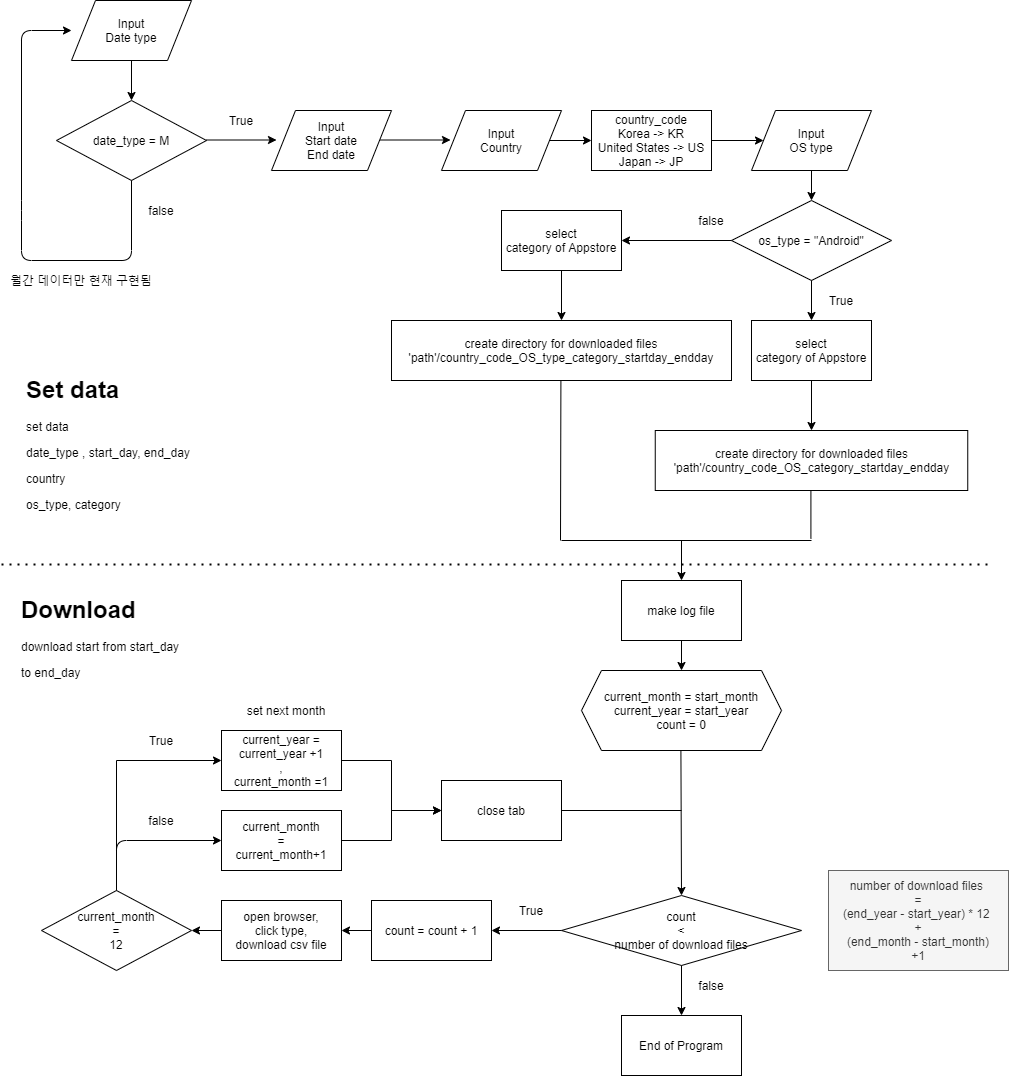

The diagram above was exported from draw.io. Its source (the exported page's mxGraphModel, read from the mxfile embedded in the PNG):
<mxGraphModel dx="1865" dy="580" grid="1" gridSize="10" guides="1" tooltips="1" connect="1" arrows="1" fold="1" page="1" pageScale="1" pageWidth="827" pageHeight="1169" math="0" shadow="0">
  <root>
    <mxCell id="0" />
    <mxCell id="1" parent="0" />
    <mxCell id="qXFSCCX5SifAriMIS2De-2" value="date_type = M" style="rhombus;whiteSpace=wrap;html=1;" parent="1" vertex="1">
      <mxGeometry x="55" y="120" width="150" height="80" as="geometry" />
    </mxCell>
    <mxCell id="qXFSCCX5SifAriMIS2De-3" value="" style="endArrow=classic;html=1;" parent="1" edge="1">
      <mxGeometry width="50" height="50" relative="1" as="geometry">
        <mxPoint x="205" y="159.5" as="sourcePoint" />
        <mxPoint x="275" y="159.5" as="targetPoint" />
      </mxGeometry>
    </mxCell>
    <mxCell id="qXFSCCX5SifAriMIS2De-6" value="" style="endArrow=classic;html=1;exitX=0.5;exitY=1;exitDx=0;exitDy=0;entryX=0;entryY=0.5;entryDx=0;entryDy=0;" parent="1" source="qXFSCCX5SifAriMIS2De-2" edge="1">
      <mxGeometry width="50" height="50" relative="1" as="geometry">
        <mxPoint x="110" y="250" as="sourcePoint" />
        <mxPoint x="70" y="50" as="targetPoint" />
        <Array as="points">
          <mxPoint x="130" y="280" />
          <mxPoint x="20" y="280" />
          <mxPoint x="20" y="230" />
          <mxPoint x="20" y="50" />
        </Array>
      </mxGeometry>
    </mxCell>
    <mxCell id="qXFSCCX5SifAriMIS2De-7" value="" style="endArrow=classic;html=1;exitX=0.5;exitY=1;exitDx=0;exitDy=0;" parent="1" target="qXFSCCX5SifAriMIS2De-2" edge="1">
      <mxGeometry width="50" height="50" relative="1" as="geometry">
        <mxPoint x="130" y="80" as="sourcePoint" />
        <mxPoint x="440" y="270" as="targetPoint" />
      </mxGeometry>
    </mxCell>
    <mxCell id="qXFSCCX5SifAriMIS2De-8" value="월간 데이터만 현재 구현됨" style="text;html=1;strokeColor=none;fillColor=none;align=center;verticalAlign=middle;whiteSpace=wrap;rounded=0;" parent="1" vertex="1">
      <mxGeometry y="290" width="160" height="20" as="geometry" />
    </mxCell>
    <mxCell id="qXFSCCX5SifAriMIS2De-9" value="True" style="text;html=1;strokeColor=none;fillColor=none;align=center;verticalAlign=middle;whiteSpace=wrap;rounded=0;" parent="1" vertex="1">
      <mxGeometry x="220" y="130" width="40" height="20" as="geometry" />
    </mxCell>
    <mxCell id="qXFSCCX5SifAriMIS2De-10" value="false" style="text;html=1;strokeColor=none;fillColor=none;align=center;verticalAlign=middle;whiteSpace=wrap;rounded=0;" parent="1" vertex="1">
      <mxGeometry x="140" y="220" width="40" height="20" as="geometry" />
    </mxCell>
    <mxCell id="qXFSCCX5SifAriMIS2De-12" value="" style="endArrow=classic;html=1;exitX=1;exitY=0.5;exitDx=0;exitDy=0;" parent="1" edge="1">
      <mxGeometry width="50" height="50" relative="1" as="geometry">
        <mxPoint x="379" y="159.5" as="sourcePoint" />
        <mxPoint x="449" y="159.5" as="targetPoint" />
      </mxGeometry>
    </mxCell>
    <mxCell id="qXFSCCX5SifAriMIS2De-14" value="&lt;span&gt;Input&lt;/span&gt;&lt;br&gt;&lt;span&gt;Date type&lt;/span&gt;" style="shape=parallelogram;perimeter=parallelogramPerimeter;whiteSpace=wrap;html=1;" parent="1" vertex="1">
      <mxGeometry x="70" y="20" width="120" height="60" as="geometry" />
    </mxCell>
    <mxCell id="qXFSCCX5SifAriMIS2De-15" value="&lt;span&gt;Input&lt;/span&gt;&lt;br&gt;&lt;span&gt;Start date&lt;/span&gt;&lt;br&gt;&lt;span&gt;End date&lt;/span&gt;" style="shape=parallelogram;perimeter=parallelogramPerimeter;whiteSpace=wrap;html=1;" parent="1" vertex="1">
      <mxGeometry x="270" y="130" width="120" height="60" as="geometry" />
    </mxCell>
    <mxCell id="qXFSCCX5SifAriMIS2De-17" value="&lt;span&gt;Input&lt;/span&gt;&lt;br&gt;Country" style="shape=parallelogram;perimeter=parallelogramPerimeter;whiteSpace=wrap;html=1;" parent="1" vertex="1">
      <mxGeometry x="440" y="130" width="120" height="60" as="geometry" />
    </mxCell>
    <mxCell id="qXFSCCX5SifAriMIS2De-18" value="country_code&lt;br&gt;Korea -&amp;gt; KR&lt;br&gt;United States -&amp;gt; US&lt;br&gt;Japan -&amp;gt; JP" style="rounded=0;whiteSpace=wrap;html=1;" parent="1" vertex="1">
      <mxGeometry x="590" y="130" width="120" height="60" as="geometry" />
    </mxCell>
    <mxCell id="qXFSCCX5SifAriMIS2De-19" value="" style="endArrow=classic;html=1;entryX=0;entryY=0.5;entryDx=0;entryDy=0;exitX=1;exitY=0.5;exitDx=0;exitDy=0;" parent="1" source="qXFSCCX5SifAriMIS2De-17" target="qXFSCCX5SifAriMIS2De-18" edge="1">
      <mxGeometry width="50" height="50" relative="1" as="geometry">
        <mxPoint x="390" y="240" as="sourcePoint" />
        <mxPoint x="440" y="190" as="targetPoint" />
      </mxGeometry>
    </mxCell>
    <mxCell id="qXFSCCX5SifAriMIS2De-20" value="Input&lt;br&gt;OS type" style="shape=parallelogram;perimeter=parallelogramPerimeter;whiteSpace=wrap;html=1;" parent="1" vertex="1">
      <mxGeometry x="750" y="130" width="120" height="60" as="geometry" />
    </mxCell>
    <mxCell id="qXFSCCX5SifAriMIS2De-21" value="" style="endArrow=classic;html=1;exitX=1;exitY=0.5;exitDx=0;exitDy=0;entryX=0;entryY=0.5;entryDx=0;entryDy=0;" parent="1" source="qXFSCCX5SifAriMIS2De-18" target="qXFSCCX5SifAriMIS2De-20" edge="1">
      <mxGeometry width="50" height="50" relative="1" as="geometry">
        <mxPoint x="720" y="200" as="sourcePoint" />
        <mxPoint x="770" y="150" as="targetPoint" />
      </mxGeometry>
    </mxCell>
    <mxCell id="qXFSCCX5SifAriMIS2De-24" value="os_type = &quot;Android&quot;" style="rhombus;whiteSpace=wrap;html=1;" parent="1" vertex="1">
      <mxGeometry x="730" y="220" width="160" height="80" as="geometry" />
    </mxCell>
    <mxCell id="qXFSCCX5SifAriMIS2De-25" value="" style="endArrow=classic;html=1;entryX=0.5;entryY=0;entryDx=0;entryDy=0;exitX=0.5;exitY=1;exitDx=0;exitDy=0;" parent="1" source="qXFSCCX5SifAriMIS2De-20" target="qXFSCCX5SifAriMIS2De-24" edge="1">
      <mxGeometry width="50" height="50" relative="1" as="geometry">
        <mxPoint x="770" y="110" as="sourcePoint" />
        <mxPoint x="820" y="60" as="targetPoint" />
      </mxGeometry>
    </mxCell>
    <mxCell id="qXFSCCX5SifAriMIS2De-26" value="" style="endArrow=classic;html=1;exitX=0.5;exitY=1;exitDx=0;exitDy=0;entryX=0.5;entryY=0;entryDx=0;entryDy=0;" parent="1" source="qXFSCCX5SifAriMIS2De-24" target="qXFSCCX5SifAriMIS2De-28" edge="1">
      <mxGeometry width="50" height="50" relative="1" as="geometry">
        <mxPoint x="810" y="360" as="sourcePoint" />
        <mxPoint x="810" y="340" as="targetPoint" />
      </mxGeometry>
    </mxCell>
    <mxCell id="qXFSCCX5SifAriMIS2De-27" value="" style="endArrow=classic;html=1;entryX=1;entryY=0.5;entryDx=0;entryDy=0;" parent="1" source="qXFSCCX5SifAriMIS2De-24" target="qXFSCCX5SifAriMIS2De-29" edge="1">
      <mxGeometry width="50" height="50" relative="1" as="geometry">
        <mxPoint x="770" y="410" as="sourcePoint" />
        <mxPoint x="680" y="260" as="targetPoint" />
      </mxGeometry>
    </mxCell>
    <mxCell id="qXFSCCX5SifAriMIS2De-28" value="select&lt;br&gt;category of Appstore" style="rounded=0;whiteSpace=wrap;html=1;" parent="1" vertex="1">
      <mxGeometry x="750" y="340" width="120" height="60" as="geometry" />
    </mxCell>
    <mxCell id="qXFSCCX5SifAriMIS2De-29" value="select&lt;br&gt;category of Appstore" style="rounded=0;whiteSpace=wrap;html=1;" parent="1" vertex="1">
      <mxGeometry x="500" y="230" width="120" height="60" as="geometry" />
    </mxCell>
    <mxCell id="qXFSCCX5SifAriMIS2De-30" value="True" style="text;html=1;strokeColor=none;fillColor=none;align=center;verticalAlign=middle;whiteSpace=wrap;rounded=0;" parent="1" vertex="1">
      <mxGeometry x="820" y="310" width="40" height="20" as="geometry" />
    </mxCell>
    <mxCell id="qXFSCCX5SifAriMIS2De-32" value="false" style="text;html=1;strokeColor=none;fillColor=none;align=center;verticalAlign=middle;whiteSpace=wrap;rounded=0;" parent="1" vertex="1">
      <mxGeometry x="690" y="230" width="40" height="20" as="geometry" />
    </mxCell>
    <mxCell id="qXFSCCX5SifAriMIS2De-34" value="" style="endArrow=none;html=1;" parent="1" edge="1">
      <mxGeometry width="50" height="50" relative="1" as="geometry">
        <mxPoint x="809.41" y="558" as="sourcePoint" />
        <mxPoint x="809.41" y="498" as="targetPoint" />
      </mxGeometry>
    </mxCell>
    <mxCell id="qXFSCCX5SifAriMIS2De-35" value="" style="endArrow=none;html=1;" parent="1" edge="1">
      <mxGeometry width="50" height="50" relative="1" as="geometry">
        <mxPoint x="559" y="560" as="sourcePoint" />
        <mxPoint x="559.41" y="400" as="targetPoint" />
      </mxGeometry>
    </mxCell>
    <mxCell id="qXFSCCX5SifAriMIS2De-36" value="" style="endArrow=none;html=1;" parent="1" edge="1">
      <mxGeometry width="50" height="50" relative="1" as="geometry">
        <mxPoint x="560" y="560" as="sourcePoint" />
        <mxPoint x="810" y="560" as="targetPoint" />
      </mxGeometry>
    </mxCell>
    <mxCell id="qXFSCCX5SifAriMIS2De-37" value="" style="endArrow=classic;html=1;" parent="1" edge="1">
      <mxGeometry width="50" height="50" relative="1" as="geometry">
        <mxPoint x="680" y="560" as="sourcePoint" />
        <mxPoint x="680" y="600" as="targetPoint" />
      </mxGeometry>
    </mxCell>
    <mxCell id="qXFSCCX5SifAriMIS2De-39" value="create directory for downloaded files&lt;br&gt;'path'/country_code_OS_type_category_startday_endday" style="rounded=0;whiteSpace=wrap;html=1;" parent="1" vertex="1">
      <mxGeometry x="390" y="340" width="340" height="60" as="geometry" />
    </mxCell>
    <mxCell id="qXFSCCX5SifAriMIS2De-40" value="&lt;span&gt;create directory for downloaded files&lt;br&gt;&lt;/span&gt;'path'/country_code_OS_category_startday_endday&lt;span&gt;&lt;br&gt;&lt;/span&gt;" style="rounded=0;whiteSpace=wrap;html=1;" parent="1" vertex="1">
      <mxGeometry x="653.75" y="450" width="312.5" height="60" as="geometry" />
    </mxCell>
    <mxCell id="qXFSCCX5SifAriMIS2De-41" value="" style="endArrow=classic;html=1;exitX=0.5;exitY=1;exitDx=0;exitDy=0;" parent="1" source="qXFSCCX5SifAriMIS2De-29" target="qXFSCCX5SifAriMIS2De-39" edge="1">
      <mxGeometry width="50" height="50" relative="1" as="geometry">
        <mxPoint x="690" y="390" as="sourcePoint" />
        <mxPoint x="740" y="340" as="targetPoint" />
      </mxGeometry>
    </mxCell>
    <mxCell id="qXFSCCX5SifAriMIS2De-45" value="" style="endArrow=classic;html=1;entryX=0.5;entryY=0;entryDx=0;entryDy=0;" parent="1" source="qXFSCCX5SifAriMIS2De-28" target="qXFSCCX5SifAriMIS2De-40" edge="1">
      <mxGeometry width="50" height="50" relative="1" as="geometry">
        <mxPoint x="690" y="390" as="sourcePoint" />
        <mxPoint x="740" y="340" as="targetPoint" />
      </mxGeometry>
    </mxCell>
    <mxCell id="qXFSCCX5SifAriMIS2De-46" value="make log file" style="rounded=0;whiteSpace=wrap;html=1;" parent="1" vertex="1">
      <mxGeometry x="620" y="600" width="120" height="60" as="geometry" />
    </mxCell>
    <mxCell id="qXFSCCX5SifAriMIS2De-47" value="current_month = start_month&lt;br&gt;current_year = start_year&lt;br&gt;count = 0" style="shape=hexagon;perimeter=hexagonPerimeter2;whiteSpace=wrap;html=1;fixedSize=1;" parent="1" vertex="1">
      <mxGeometry x="580" y="690" width="200" height="80" as="geometry" />
    </mxCell>
    <mxCell id="qXFSCCX5SifAriMIS2De-48" value="" style="endArrow=none;dashed=1;html=1;dashPattern=1 3;strokeWidth=2;" parent="1" edge="1">
      <mxGeometry width="50" height="50" relative="1" as="geometry">
        <mxPoint y="584" as="sourcePoint" />
        <mxPoint x="990" y="584" as="targetPoint" />
      </mxGeometry>
    </mxCell>
    <mxCell id="qXFSCCX5SifAriMIS2De-49" value="&lt;h1&gt;Set data&lt;/h1&gt;&lt;p&gt;set data&lt;/p&gt;&lt;p&gt;date_type , start_day, end_day&lt;/p&gt;&lt;p&gt;country&lt;/p&gt;&lt;p&gt;os_type, category&lt;/p&gt;" style="text;html=1;strokeColor=none;fillColor=none;spacing=5;spacingTop=-20;whiteSpace=wrap;overflow=hidden;rounded=0;" parent="1" vertex="1">
      <mxGeometry x="20" y="390" width="190" height="150" as="geometry" />
    </mxCell>
    <mxCell id="qXFSCCX5SifAriMIS2De-50" value="&lt;h1&gt;Download&lt;/h1&gt;&lt;p&gt;download start from start_day&lt;/p&gt;&lt;p&gt;to end_day&lt;/p&gt;" style="text;html=1;strokeColor=none;fillColor=none;spacing=5;spacingTop=-20;whiteSpace=wrap;overflow=hidden;rounded=0;" parent="1" vertex="1">
      <mxGeometry x="15" y="610" width="190" height="120" as="geometry" />
    </mxCell>
    <mxCell id="qXFSCCX5SifAriMIS2De-51" value="" style="endArrow=classic;html=1;entryX=0.5;entryY=0;entryDx=0;entryDy=0;" parent="1" source="qXFSCCX5SifAriMIS2De-46" target="qXFSCCX5SifAriMIS2De-47" edge="1">
      <mxGeometry width="50" height="50" relative="1" as="geometry">
        <mxPoint x="400" y="680" as="sourcePoint" />
        <mxPoint x="450" y="630" as="targetPoint" />
      </mxGeometry>
    </mxCell>
    <mxCell id="qXFSCCX5SifAriMIS2De-52" value="" style="endArrow=classic;html=1;entryX=0.5;entryY=0;entryDx=0;entryDy=0;" parent="1" target="qXFSCCX5SifAriMIS2De-53" edge="1">
      <mxGeometry width="50" height="50" relative="1" as="geometry">
        <mxPoint x="679.41" y="770" as="sourcePoint" />
        <mxPoint x="679" y="830" as="targetPoint" />
      </mxGeometry>
    </mxCell>
    <mxCell id="qXFSCCX5SifAriMIS2De-53" value="count&lt;br&gt;&amp;lt;&lt;br&gt;number of download files" style="rhombus;whiteSpace=wrap;html=1;" parent="1" vertex="1">
      <mxGeometry x="560" y="915" width="240" height="70" as="geometry" />
    </mxCell>
    <mxCell id="qXFSCCX5SifAriMIS2De-55" value="number of download files &lt;br&gt;=&lt;br&gt;(end_year - start_year) * 12&amp;nbsp;&lt;br&gt;+&lt;br&gt;(end_month - start_month)&lt;br&gt;+1" style="text;html=1;strokeColor=#666666;fillColor=#f5f5f5;align=center;verticalAlign=middle;whiteSpace=wrap;rounded=0;fontColor=#333333;" parent="1" vertex="1">
      <mxGeometry x="827" y="890" width="180" height="100" as="geometry" />
    </mxCell>
    <mxCell id="qXFSCCX5SifAriMIS2De-57" value="End of Program" style="rounded=0;whiteSpace=wrap;html=1;" parent="1" vertex="1">
      <mxGeometry x="620" y="1035" width="120" height="60" as="geometry" />
    </mxCell>
    <mxCell id="qXFSCCX5SifAriMIS2De-59" value="" style="endArrow=classic;html=1;entryX=0.5;entryY=0;entryDx=0;entryDy=0;" parent="1" source="qXFSCCX5SifAriMIS2De-53" target="qXFSCCX5SifAriMIS2De-57" edge="1">
      <mxGeometry width="50" height="50" relative="1" as="geometry">
        <mxPoint x="450" y="835" as="sourcePoint" />
        <mxPoint x="500" y="785" as="targetPoint" />
      </mxGeometry>
    </mxCell>
    <mxCell id="qXFSCCX5SifAriMIS2De-60" value="false" style="text;html=1;strokeColor=none;fillColor=none;align=center;verticalAlign=middle;whiteSpace=wrap;rounded=0;" parent="1" vertex="1">
      <mxGeometry x="690" y="995" width="40" height="20" as="geometry" />
    </mxCell>
    <mxCell id="qXFSCCX5SifAriMIS2De-61" value="" style="endArrow=classic;html=1;exitX=0;exitY=0.5;exitDx=0;exitDy=0;entryX=1;entryY=0.5;entryDx=0;entryDy=0;" parent="1" source="qXFSCCX5SifAriMIS2De-53" target="qXFSCCX5SifAriMIS2De-63" edge="1">
      <mxGeometry width="50" height="50" relative="1" as="geometry">
        <mxPoint x="450" y="835" as="sourcePoint" />
        <mxPoint x="450" y="950" as="targetPoint" />
      </mxGeometry>
    </mxCell>
    <mxCell id="qXFSCCX5SifAriMIS2De-63" value="count = count + 1" style="rounded=0;whiteSpace=wrap;html=1;" parent="1" vertex="1">
      <mxGeometry x="370" y="920" width="120" height="60" as="geometry" />
    </mxCell>
    <mxCell id="qXFSCCX5SifAriMIS2De-65" value="True" style="text;html=1;strokeColor=none;fillColor=none;align=center;verticalAlign=middle;whiteSpace=wrap;rounded=0;" parent="1" vertex="1">
      <mxGeometry x="510" y="920" width="40" height="20" as="geometry" />
    </mxCell>
    <mxCell id="qXFSCCX5SifAriMIS2De-84" style="edgeStyle=orthogonalEdgeStyle;rounded=0;orthogonalLoop=1;jettySize=auto;html=1;exitX=0;exitY=0.5;exitDx=0;exitDy=0;entryX=1;entryY=0.5;entryDx=0;entryDy=0;" parent="1" source="qXFSCCX5SifAriMIS2De-67" target="qXFSCCX5SifAriMIS2De-73" edge="1">
      <mxGeometry relative="1" as="geometry" />
    </mxCell>
    <mxCell id="qXFSCCX5SifAriMIS2De-67" value="open browser,&lt;br&gt;click type,&lt;br&gt;download csv file" style="rounded=0;whiteSpace=wrap;html=1;" parent="1" vertex="1">
      <mxGeometry x="220" y="920" width="120" height="60" as="geometry" />
    </mxCell>
    <mxCell id="qXFSCCX5SifAriMIS2De-68" value="" style="endArrow=classic;html=1;exitX=0;exitY=0.5;exitDx=0;exitDy=0;entryX=1;entryY=0.5;entryDx=0;entryDy=0;" parent="1" source="qXFSCCX5SifAriMIS2De-63" target="qXFSCCX5SifAriMIS2De-67" edge="1">
      <mxGeometry width="50" height="50" relative="1" as="geometry">
        <mxPoint x="450" y="875" as="sourcePoint" />
        <mxPoint x="500" y="825" as="targetPoint" />
      </mxGeometry>
    </mxCell>
    <mxCell id="qXFSCCX5SifAriMIS2De-69" value="close tab" style="rounded=0;whiteSpace=wrap;html=1;" parent="1" vertex="1">
      <mxGeometry x="440" y="800" width="120" height="60" as="geometry" />
    </mxCell>
    <mxCell id="qXFSCCX5SifAriMIS2De-78" style="edgeStyle=orthogonalEdgeStyle;rounded=0;orthogonalLoop=1;jettySize=auto;html=1;exitX=0.5;exitY=0;exitDx=0;exitDy=0;entryX=0;entryY=0.5;entryDx=0;entryDy=0;" parent="1" source="qXFSCCX5SifAriMIS2De-73" target="qXFSCCX5SifAriMIS2De-75" edge="1">
      <mxGeometry relative="1" as="geometry" />
    </mxCell>
    <mxCell id="qXFSCCX5SifAriMIS2De-73" value="current_month&lt;br&gt;=&lt;br&gt;12" style="rhombus;whiteSpace=wrap;html=1;" parent="1" vertex="1">
      <mxGeometry x="40" y="910" width="150" height="80" as="geometry" />
    </mxCell>
    <mxCell id="qXFSCCX5SifAriMIS2De-81" style="edgeStyle=orthogonalEdgeStyle;rounded=0;orthogonalLoop=1;jettySize=auto;html=1;exitX=1;exitY=0.5;exitDx=0;exitDy=0;entryX=0;entryY=0.5;entryDx=0;entryDy=0;" parent="1" source="qXFSCCX5SifAriMIS2De-75" target="qXFSCCX5SifAriMIS2De-69" edge="1">
      <mxGeometry relative="1" as="geometry" />
    </mxCell>
    <mxCell id="qXFSCCX5SifAriMIS2De-75" value="current_year =&lt;br&gt;current_year +1&lt;br&gt;,&lt;br&gt;current_month =1" style="rounded=0;whiteSpace=wrap;html=1;" parent="1" vertex="1">
      <mxGeometry x="220" y="750" width="120" height="60" as="geometry" />
    </mxCell>
    <mxCell id="qXFSCCX5SifAriMIS2De-82" style="edgeStyle=orthogonalEdgeStyle;rounded=0;orthogonalLoop=1;jettySize=auto;html=1;exitX=1;exitY=0.5;exitDx=0;exitDy=0;" parent="1" source="qXFSCCX5SifAriMIS2De-76" edge="1">
      <mxGeometry relative="1" as="geometry">
        <mxPoint x="439.99999999999955" y="830" as="targetPoint" />
      </mxGeometry>
    </mxCell>
    <mxCell id="qXFSCCX5SifAriMIS2De-76" value="current_month&lt;br&gt;=&lt;br&gt;current_month+1" style="rounded=0;whiteSpace=wrap;html=1;" parent="1" vertex="1">
      <mxGeometry x="220" y="830" width="120" height="60" as="geometry" />
    </mxCell>
    <mxCell id="qXFSCCX5SifAriMIS2De-79" value="" style="endArrow=classic;html=1;exitX=0.5;exitY=0;exitDx=0;exitDy=0;entryX=0;entryY=0.5;entryDx=0;entryDy=0;" parent="1" source="qXFSCCX5SifAriMIS2De-73" target="qXFSCCX5SifAriMIS2De-76" edge="1">
      <mxGeometry width="50" height="50" relative="1" as="geometry">
        <mxPoint x="450" y="770" as="sourcePoint" />
        <mxPoint x="500" y="720" as="targetPoint" />
        <Array as="points">
          <mxPoint x="115" y="860" />
        </Array>
      </mxGeometry>
    </mxCell>
    <mxCell id="qXFSCCX5SifAriMIS2De-83" value="" style="endArrow=none;html=1;exitX=1;exitY=0.5;exitDx=0;exitDy=0;" parent="1" source="qXFSCCX5SifAriMIS2De-69" edge="1">
      <mxGeometry width="50" height="50" relative="1" as="geometry">
        <mxPoint x="450" y="770" as="sourcePoint" />
        <mxPoint x="680" y="830" as="targetPoint" />
      </mxGeometry>
    </mxCell>
    <mxCell id="qXFSCCX5SifAriMIS2De-85" value="True" style="text;html=1;strokeColor=none;fillColor=none;align=center;verticalAlign=middle;whiteSpace=wrap;rounded=0;" parent="1" vertex="1">
      <mxGeometry x="140" y="750" width="40" height="20" as="geometry" />
    </mxCell>
    <mxCell id="qXFSCCX5SifAriMIS2De-86" value="false" style="text;html=1;strokeColor=none;fillColor=none;align=center;verticalAlign=middle;whiteSpace=wrap;rounded=0;" parent="1" vertex="1">
      <mxGeometry x="140" y="830" width="40" height="20" as="geometry" />
    </mxCell>
    <mxCell id="qXFSCCX5SifAriMIS2De-87" value="set next month" style="text;html=1;strokeColor=none;fillColor=none;align=center;verticalAlign=middle;whiteSpace=wrap;rounded=0;" parent="1" vertex="1">
      <mxGeometry x="230" y="720" width="110" height="20" as="geometry" />
    </mxCell>
  </root>
</mxGraphModel>